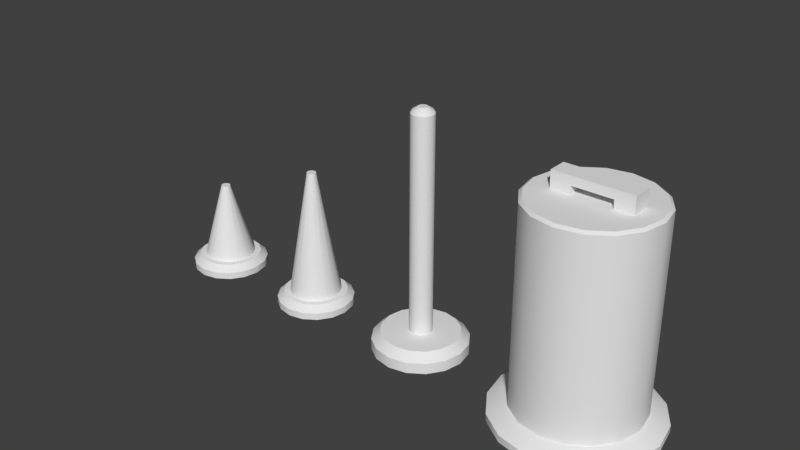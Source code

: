 # Source: Traffic_Cones.blend  (saved by Blender 2.79.0; exported with 4.5.12 LTS)
import bpy
from mathutils import Matrix  # noqa: F401  (used for matrix-valued properties, if any)

bpy.ops.wm.read_factory_settings(use_empty=True)
scene = bpy.context.scene
scene.name = 'Scene'

# ---- collections
col_collection_1 = bpy.data.collections.new('Collection 1'); scene.collection.children.link(col_collection_1)

# ---- node groups
ng_auto_smooth = bpy.data.node_groups.new('Auto Smooth', 'GeometryNodeTree')
_s = ng_auto_smooth.interface.new_socket(name='Geometry', in_out='OUTPUT', socket_type='NodeSocketGeometry')
_s = ng_auto_smooth.interface.new_socket(name='Geometry', in_out='INPUT', socket_type='NodeSocketGeometry')
_s = ng_auto_smooth.interface.new_socket(name='Angle', in_out='INPUT', socket_type='NodeSocketFloat')
_s.subtype = 'ANGLE'
_s.min_value = 0.0
_s.max_value = 3.142
ng_auto_smooth.is_modifier = True
_N = ng_auto_smooth.nodes; _L = ng_auto_smooth.links
n0 = _N.new('NodeGroupOutput'); n0.name = 'Group Output'; n0.location = (480, -100)
n1 = _N.new('NodeGroupInput'); n1.name = 'Group Input'; n1.location = (-420, -300)
n2 = _N.new('NodeGroupInput'); n2.name = 'Group Input.001'; n2.location = (-60, -100)
n3 = _N.new('GeometryNodeSetShadeSmooth'); n3.name = 'Set Shade Smooth'; n3.location = (120, -100)
n3.domain = 'EDGE'
n4 = _N.new('GeometryNodeSetShadeSmooth'); n4.name = 'Set Shade Smooth.001'; n4.location = (300, -100)
n5 = _N.new('GeometryNodeInputMeshEdgeAngle'); n5.name = 'Edge Angle'; n5.location = (-420, -220)
n6 = _N.new('GeometryNodeInputEdgeSmooth'); n6.name = 'Is Edge Smooth'; n6.location = (-60, -160)
n7 = _N.new('GeometryNodeInputShadeSmooth'); n7.name = 'Is Face Smooth'; n7.location = (-240, -340)
n8 = _N.new('FunctionNodeBooleanMath'); n8.name = 'Boolean Math'; n8.location = (-60, -220)
n9 = _N.new('FunctionNodeCompare'); n9.name = 'Compare'; n9.location = (-240, -180)
n9.operation = 'LESS_EQUAL'
_L.new(n5.outputs[0], n9.inputs[0])
_L.new(n4.outputs[0], n0.inputs[0])
_L.new(n1.outputs[1], n9.inputs[1])
_L.new(n9.outputs[0], n8.inputs[0])
_L.new(n7.outputs[0], n8.inputs[1])
_L.new(n2.outputs[0], n3.inputs[0])
_L.new(n6.outputs[0], n3.inputs[1])
_L.new(n3.outputs[0], n4.inputs[0])
_L.new(n8.outputs[0], n3.inputs[2])
n0.is_active_output = True

# ---- world
world_world = bpy.data.worlds.new('World'); scene.world = world_world
world_world.color = (0.05088, 0.05088, 0.05088)
world_world.use_sun_shadow = False
world_world.sun_shadow_jitter_overblur = 0.0
world_world.cycles.sampling_method = 'MANUAL'

# ---- meshes
me_cylinder_004 = bpy.data.meshes.new('Cylinder.004')
me_cylinder_004.from_pydata([(-0.00242, 1.22, -0.01548), (-0.00242, 1.22, 0.09061), (0.4645, 1.127, -0.01548), (0.4645, 1.127, 0.09061), (0.8603, 0.8627, -0.01548), (0.8603, 0.8627, 0.09061), (1.125, 0.4669, -0.01548), (1.125, 0.4669, 0.09061), (1.218, -5.643e-08, -0.01548), (1.218, -5.643e-08, 0.09061), (1.125, -0.4669, -0.01548), (1.125, -0.4669, 0.09061), (0.8603, -0.8627, -0.01548), (0.8603, -0.8627, 0.09061), (0.4645, -1.127, -0.01548), (0.4645, -1.127, 0.09061), (-0.00242, -1.22, -0.01548), (-0.00242, -1.22, 0.09061), (-0.4693, -1.127, -0.01548), (-0.4693, -1.127, 0.09061), (-0.8651, -0.8627, -0.01548), (-0.8651, -0.8627, 0.09061), (-1.13, -0.4669, -0.01548), (-1.13, -0.4669, 0.09061), (-1.223, 1.145e-08, -0.01548), (-1.223, 1.145e-08, 0.09061), (-1.13, 0.4669, -0.01548), (-1.13, 0.4669, 0.09061), (-0.8651, 0.8627, -0.01548), (-0.8651, 0.8627, 0.09061), (-0.4693, 1.127, -0.01548), (-0.4693, 1.127, 0.09061), (3.626e-05, 0.9401, 0.2027), (0.3598, 0.8686, 0.2027), (0.6648, 0.6648, 0.2027), (0.8686, 0.3598, 0.2027), (0.9373, -1.148e-07, 0.2027), (0.8686, -0.3598, 0.2027), (0.6648, -0.6648, 0.2027), (0.3598, -0.8686, 0.2027), (3.709e-05, -0.9401, 0.2027), (-0.3597, -0.8686, 0.2027), (-0.6647, -0.6648, 0.2027), (-0.8685, -0.3598, 0.2027), (-0.9401, -3.031e-07, 0.2027), (-0.8685, 0.3598, 0.2027), (-0.6647, 0.6648, 0.2027), (-0.3597, 0.8686, 0.2027), (0.3805, 0.9245, 0.2027), (-0.00242, 1.001, 0.2027), (0.7052, 0.7076, 0.2027), (0.9221, 0.383, 0.2027), (0.9983, -5.542e-08, 0.2027), (0.9221, -0.383, 0.2027), (0.7052, -0.7076, 0.2027), (0.3805, -0.9245, 0.2027), (-0.00242, -1.001, 0.2027), (-0.3854, -0.9245, 0.2027), (-0.71, -0.7076, 0.2027), (-0.927, -0.383, 0.2027), (-1.003, 2.589e-10, 0.2027), (-0.927, 0.383, 0.2027), (-0.71, 0.7076, 0.2027), (-0.3854, 0.9245, 0.2027), (3.626e-05, 0.9401, 3.166), (0.3598, 0.8686, 3.166), (0.6648, 0.6648, 3.166), (0.8686, 0.3598, 3.166), (0.9401, -1.458e-08, 3.166), (0.8686, -0.3598, 3.166), (0.6648, -0.6648, 3.166), (0.3598, -0.8686, 3.166), (3.709e-05, -0.9401, 3.166), (-0.3597, -0.8686, 3.166), (-0.6647, -0.6648, 3.166), (-0.8685, -0.3598, 3.166), (-0.9401, -3.031e-07, 3.166), (-0.8685, 0.3598, 3.166), (-0.6647, 0.6648, 3.166), (-0.3597, 0.8686, 3.166), (3.628e-05, 0.8957, 3.201), (0.3428, 0.8275, 3.201), (0.6334, 0.6334, 3.201), (0.8276, 0.3428, 3.201), (0.8957, -1.6e-08, 3.201), (0.8276, -0.3428, 3.201), (0.6334, -0.6334, 3.201), (0.3428, -0.8275, 3.201), (3.707e-05, -0.8957, 3.201), (-0.3427, -0.8275, 3.201), (-0.6333, -0.6334, 3.201), (-0.8275, -0.3428, 3.201), (-0.8957, -2.909e-07, 3.201), (-0.8275, 0.3428, 3.201), (-0.6333, 0.6334, 3.201), (-0.3427, 0.8275, 3.201), (-0.5647, -0.1435, 3.044), (-0.5647, -0.1435, 3.323), (-0.5647, 0.1435, 3.044), (-0.5647, 0.1435, 3.323), (-0.2776, -0.1435, 3.044), (-0.2776, -0.1435, 3.323), (-0.2776, 0.1435, 3.044), (-0.2776, 0.1435, 3.323), (-0.5647, -0.1435, 3.455), (-0.5647, 0.1435, 3.455), (-0.2776, -0.1435, 3.455), (-0.2776, 0.1435, 3.455), (0.322, -0.1435, 3.323), (0.322, 0.1435, 3.323), (0.322, -0.1435, 3.455), (0.322, 0.1435, 3.455), (0.6041, -0.1435, 3.323), (0.6041, 0.1435, 3.323), (0.6041, -0.1435, 3.455), (0.6041, 0.1435, 3.455), (0.322, -0.1435, 3.044), (0.322, 0.1435, 3.044), (0.6041, -0.1435, 3.044), (0.6041, 0.1435, 3.044)], [], [(0, 1, 3, 2), (2, 3, 5, 4), (4, 5, 7, 6), (6, 7, 9, 8), (8, 9, 11, 10), (10, 11, 13, 12), (12, 13, 15, 14), (14, 15, 17, 16), (16, 17, 19, 18), (18, 19, 21, 20), (20, 21, 23, 22), (22, 23, 25, 24), (24, 25, 27, 26), (26, 27, 29, 28), (5, 3, 48, 50), (28, 29, 31, 30), (30, 31, 1, 0), (0, 2, 4, 6, 8, 10, 12, 14, 16, 18, 20, 22, 24, 26, 28, 30), (43, 42, 74, 75), (15, 13, 54, 55), (25, 23, 59, 60), (11, 9, 52, 53), (21, 19, 57, 58), (31, 29, 62, 63), (7, 5, 50, 51), (17, 15, 55, 56), (27, 25, 60, 61), (3, 1, 49, 48), (13, 11, 53, 54), (23, 21, 58, 59), (1, 31, 63, 49), (9, 7, 51, 52), (19, 17, 56, 57), (29, 27, 61, 62), (32, 33, 48, 49), (33, 34, 50, 48), (34, 35, 51, 50), (35, 36, 52, 51), (36, 37, 53, 52), (37, 38, 54, 53), (38, 39, 55, 54), (39, 40, 56, 55), (40, 41, 57, 56), (41, 42, 58, 57), (42, 43, 59, 58), (43, 44, 60, 59), (44, 45, 61, 60), (45, 46, 62, 61), (46, 47, 63, 62), (47, 32, 49, 63), (36, 35, 67, 68), (44, 43, 75, 76), (37, 36, 68, 69), (45, 44, 76, 77), (38, 37, 69, 70), (46, 45, 77, 78), (39, 38, 70, 71), (47, 46, 78, 79), (40, 39, 71, 72), (33, 32, 64, 65), (32, 47, 79, 64), (41, 40, 72, 73), (34, 33, 65, 66), (42, 41, 73, 74), (35, 34, 66, 67), (64, 79, 95, 80), (81, 80, 95, 94, 93, 92, 91, 90, 89, 88, 87, 86, 85, 84, 83, 82), (73, 72, 88, 89), (66, 65, 81, 82), (74, 73, 89, 90), (67, 66, 82, 83), (75, 74, 90, 91), (68, 67, 83, 84), (76, 75, 91, 92), (69, 68, 84, 85), (77, 76, 92, 93), (70, 69, 85, 86), (78, 77, 93, 94), (71, 70, 86, 87), (79, 78, 94, 95), (72, 71, 87, 88), (65, 64, 80, 81), (96, 97, 99, 98), (98, 99, 103, 102), (102, 103, 101, 100), (100, 101, 97, 96), (101, 103, 109, 108), (107, 105, 104, 106), (99, 97, 104, 105), (97, 101, 106, 104), (103, 99, 105, 107), (109, 111, 115, 113), (106, 101, 108, 110), (103, 107, 111, 109), (107, 106, 110, 111), (112, 113, 115, 114), (113, 112, 118, 119), (110, 108, 112, 114), (111, 110, 114, 115), (109, 113, 119, 117), (108, 109, 117, 116), (112, 108, 116, 118)])
me_cylinder_004.polygons.foreach_set('use_smooth', [True] * 102)
_uv = me_cylinder_004.uv_layers.new(name='UVMap')
_uv.uv.foreach_set('vector', [0.1208, 0.7627, 0.1208, 0.7706, 0.1337, 0.7706, 0.1337, 0.7627, 0.1337, 0.7627, 0.1337, 0.7706, 0.1446, 0.7706, 0.1446, 0.7627, 0.1446, 0.7627, 0.1446, 0.7706, 0.1519, 0.7706, 0.1519, 0.7627, 0.1519, 0.7627, 0.1519, 0.7706, 0.1545, 0.7706, 0.1545, 0.7627, 0.1545, 0.7627, 0.1545, 0.7706, 0.1519, 0.7706, 0.1519, 0.7627, 0.1519, 0.7627, 0.1519, 0.7706, 0.1446, 0.7706, 0.1446, 0.7627, 0.1446, 0.7627, 0.1446, 0.7706, 0.1337, 0.7706, 0.1337, 0.7627, 0.1337, 0.7627, 0.1337, 0.7706, 0.1208, 0.7706, 0.1208, 0.7627, 0.1208, 0.7627, 0.1208, 0.7706, 0.1079, 0.7706, 0.1079, 0.7627, 0.1079, 0.7627, 0.1079, 0.7706, 0.09698, 0.7706, 0.09698, 0.7627, 0.09698, 0.7627, 0.09698, 0.7706, 0.08967, 0.7706, 0.08967, 0.7627, 0.08967, 0.7627, 0.08967, 0.7706, 0.08711, 0.7706, 0.08711, 0.7627, 0.08711, 0.7627, 0.08711, 0.7706, 0.08967, 0.7706, 0.08967, 0.7627, 0.08967, 0.7627, 0.08967, 0.7706, 0.09698, 0.7706, 0.09698, 0.7627, 0.1446, 0.7706, 0.1337, 0.7706, 0.1314, 0.7776, 0.1403, 0.7776, 0.09698, 0.7627, 0.09698, 0.7706, 0.1079, 0.7706, 0.1079, 0.7627, 0.1079, 0.7627, 0.1079, 0.7706, 0.1208, 0.7706, 0.1208, 0.7627, 0.1208, 0.7627, 0.1337, 0.7627, 0.1446, 0.7627, 0.1519, 0.7627, 0.1545, 0.7627, 0.1519, 0.7627, 0.1446, 0.7627, 0.1337, 0.7627, 0.1208, 0.7627, 0.1079, 0.7627, 0.09698, 0.7627, 0.08967, 0.7627, 0.08711, 0.7627, 0.08967, 0.7627, 0.09698, 0.7627, 0.1079, 0.7627, 0.1087, 0.7776, 0.1115, 0.7776, 0.1115, 0.9904, 0.1087, 0.9904, 0.1337, 0.7706, 0.1446, 0.7706, 0.1403, 0.7776, 0.1314, 0.7776, 0.08711, 0.7706, 0.08967, 0.7706, 0.09527, 0.7776, 0.09317, 0.7776, 0.1519, 0.7706, 0.1545, 0.7706, 0.1484, 0.7776, 0.1463, 0.7776, 0.09698, 0.7706, 0.1079, 0.7706, 0.1102, 0.7776, 0.1013, 0.7776, 0.1079, 0.7706, 0.09698, 0.7706, 0.1013, 0.7776, 0.1102, 0.7776, 0.1519, 0.7706, 0.1446, 0.7706, 0.1403, 0.7776, 0.1463, 0.7776, 0.1208, 0.7706, 0.1337, 0.7706, 0.1314, 0.7776, 0.1208, 0.7776, 0.08967, 0.7706, 0.08711, 0.7706, 0.09317, 0.7776, 0.09527, 0.7776, 0.1337, 0.7706, 0.1208, 0.7706, 0.1208, 0.7776, 0.1314, 0.7776, 0.1446, 0.7706, 0.1519, 0.7706, 0.1463, 0.7776, 0.1403, 0.7776, 0.08967, 0.7706, 0.09698, 0.7706, 0.1013, 0.7776, 0.09527, 0.7776, 0.1208, 0.7706, 0.1079, 0.7706, 0.1102, 0.7776, 0.1208, 0.7776, 0.1545, 0.7706, 0.1519, 0.7706, 0.1463, 0.7776, 0.1484, 0.7776, 0.1079, 0.7706, 0.1208, 0.7706, 0.1208, 0.7776, 0.1102, 0.7776, 0.09698, 0.7706, 0.08967, 0.7706, 0.09527, 0.7776, 0.1013, 0.7776, 0.1208, 0.7776, 0.1258, 0.7776, 0.1314, 0.7776, 0.1208, 0.7776, 0.1258, 0.7776, 0.1301, 0.7776, 0.1403, 0.7776, 0.1314, 0.7776, 0.1301, 0.7776, 0.1329, 0.7776, 0.1463, 0.7776, 0.1403, 0.7776, 0.1329, 0.7776, 0.1339, 0.7776, 0.1484, 0.7776, 0.1463, 0.7776, 0.1339, 0.7776, 0.1329, 0.7776, 0.1463, 0.7776, 0.1484, 0.7776, 0.1329, 0.7776, 0.1301, 0.7776, 0.1403, 0.7776, 0.1463, 0.7776, 0.1301, 0.7776, 0.1258, 0.7776, 0.1314, 0.7776, 0.1403, 0.7776, 0.1258, 0.7776, 0.1208, 0.7776, 0.1208, 0.7776, 0.1314, 0.7776, 0.1208, 0.7776, 0.1158, 0.7776, 0.1102, 0.7776, 0.1208, 0.7776, 0.1158, 0.7776, 0.1115, 0.7776, 0.1013, 0.7776, 0.1102, 0.7776, 0.1115, 0.7776, 0.1087, 0.7776, 0.09527, 0.7776, 0.1013, 0.7776, 0.1087, 0.7776, 0.1077, 0.7776, 0.09317, 0.7776, 0.09527, 0.7776, 0.1077, 0.7776, 0.1087, 0.7776, 0.09527, 0.7776, 0.09317, 0.7776, 0.1087, 0.7776, 0.1115, 0.7776, 0.1013, 0.7776, 0.09527, 0.7776, 0.1115, 0.7776, 0.1158, 0.7776, 0.1102, 0.7776, 0.1013, 0.7776, 0.1158, 0.7776, 0.1208, 0.7776, 0.1208, 0.7776, 0.1102, 0.7776, 0.1339, 0.7776, 0.1329, 0.7776, 0.1329, 0.9904, 0.1339, 0.9904, 0.1077, 0.7776, 0.1087, 0.7776, 0.1087, 0.9904, 0.1077, 0.9904, 0.1329, 0.7776, 0.1339, 0.7776, 0.1339, 0.9904, 0.1329, 0.9904, 0.1087, 0.7776, 0.1077, 0.7776, 0.1077, 0.9904, 0.1087, 0.9904, 0.1301, 0.7776, 0.1329, 0.7776, 0.1329, 0.9904, 0.1301, 0.9904, 0.1115, 0.7776, 0.1087, 0.7776, 0.1087, 0.9904, 0.1115, 0.9904, 0.1258, 0.7776, 0.1301, 0.7776, 0.1301, 0.9904, 0.1258, 0.9904, 0.1158, 0.7776, 0.1115, 0.7776, 0.1115, 0.9904, 0.1158, 0.9904, 0.1208, 0.7776, 0.1258, 0.7776, 0.1258, 0.9904, 0.1208, 0.9904, 0.1258, 0.7776, 0.1208, 0.7776, 0.1208, 0.9904, 0.1258, 0.9904, 0.1208, 0.7776, 0.1158, 0.7776, 0.1158, 0.9904, 0.1208, 0.9904, 0.1158, 0.7776, 0.1208, 0.7776, 0.1208, 0.9904, 0.1158, 0.9904, 0.1301, 0.7776, 0.1258, 0.7776, 0.1258, 0.9904, 0.1301, 0.9904, 0.1115, 0.7776, 0.1158, 0.7776, 0.1158, 0.9904, 0.1115, 0.9904, 0.1329, 0.7776, 0.1301, 0.7776, 0.1301, 0.9904, 0.1329, 0.9904, 0.1208, 0.9904, 0.1158, 0.9904, 0.1158, 0.9904, 0.1208, 0.9904, 0.1258, 0.9904, 0.1208, 0.9904, 0.1158, 0.9904, 0.1115, 0.9904, 0.1087, 0.9904, 0.1077, 0.9904, 0.1087, 0.9904, 0.1115, 0.9904, 0.1158, 0.9904, 0.1208, 0.9904, 0.1258, 0.9904, 0.1301, 0.9904, 0.1329, 0.9904, 0.1339, 0.9904, 0.1329, 0.9904, 0.1301, 0.9904, 0.1158, 0.9904, 0.1208, 0.9904, 0.1208, 0.9904, 0.1158, 0.9904, 0.1301, 0.9904, 0.1258, 0.9904, 0.1258, 0.9904, 0.1301, 0.9904, 0.1115, 0.9904, 0.1158, 0.9904, 0.1158, 0.9904, 0.1115, 0.9904, 0.1329, 0.9904, 0.1301, 0.9904, 0.1301, 0.9904, 0.1329, 0.9904, 0.1087, 0.9904, 0.1115, 0.9904, 0.1115, 0.9904, 0.1087, 0.9904, 0.1339, 0.9904, 0.1329, 0.9904, 0.1329, 0.9904, 0.1339, 0.9904, 0.1077, 0.9904, 0.1087, 0.9904, 0.1087, 0.9904, 0.1077, 0.9904, 0.1329, 0.9904, 0.1339, 0.9904, 0.1339, 0.9904, 0.1329, 0.9904, 0.1087, 0.9904, 0.1077, 0.9904, 0.1077, 0.9904, 0.1087, 0.9904, 0.1301, 0.9904, 0.1329, 0.9904, 0.1329, 0.9904, 0.1301, 0.9904, 0.1115, 0.9904, 0.1087, 0.9904, 0.1087, 0.9904, 0.1115, 0.9904, 0.1258, 0.9904, 0.1301, 0.9904, 0.1301, 0.9904, 0.1258, 0.9904, 0.1158, 0.9904, 0.1115, 0.9904, 0.1115, 0.9904, 0.1158, 0.9904, 0.1208, 0.9904, 0.1258, 0.9904, 0.1258, 0.9904, 0.1208, 0.9904, 0.1258, 0.9904, 0.1208, 0.9904, 0.1208, 0.9904, 0.1258, 0.9904, 0.01252, 0.9866, 0.01252, 0.994, 0.01252, 0.994, 0.01252, 0.9866, 0.01252, 0.9866, 0.01252, 0.994, 0.02016, 0.994, 0.02016, 0.9866, 0.02016, 0.9866, 0.02016, 0.994, 0.02016, 0.994, 0.02016, 0.9866, 0.02016, 0.9866, 0.02016, 0.994, 0.01252, 0.994, 0.01252, 0.9866, 0.02016, 0.994, 0.02016, 0.994, 0.0361, 0.994, 0.0361, 0.994, 0.02016, 0.9975, 0.01252, 0.9975, 0.01252, 0.9975, 0.02016, 0.9975, 0.01252, 0.994, 0.01252, 0.994, 0.01252, 0.9975, 0.01252, 0.9975, 0.01252, 0.994, 0.02016, 0.994, 0.02016, 0.9975, 0.01252, 0.9975, 0.02016, 0.994, 0.01252, 0.994, 0.01252, 0.9975, 0.02016, 0.9975, 0.0361, 0.994, 0.0361, 0.9975, 0.04361, 0.9975, 0.04361, 0.994, 0.02016, 0.9975, 0.02016, 0.994, 0.0361, 0.994, 0.0361, 0.9975, 0.02016, 0.994, 0.02016, 0.9975, 0.0361, 0.9975, 0.0361, 0.994, 0.02016, 0.9975, 0.02016, 0.9975, 0.0361, 0.9975, 0.0361, 0.9975, 0.04361, 0.994, 0.04361, 0.994, 0.04361, 0.9975, 0.04361, 0.9975, 0.04361, 0.994, 0.04361, 0.994, 0.04361, 0.9866, 0.04361, 0.9866, 0.0361, 0.9975, 0.0361, 0.994, 0.04361, 0.994, 0.04361, 0.9975, 0.0361, 0.9975, 0.0361, 0.9975, 0.04361, 0.9975, 0.04361, 0.9975, 0.0361, 0.994, 0.04361, 0.994, 0.04361, 0.9866, 0.0361, 0.9866, 0.0361, 0.994, 0.0361, 0.994, 0.0361, 0.9866, 0.0361, 0.9866, 0.04361, 0.994, 0.0361, 0.994, 0.0361, 0.9866, 0.04361, 0.9866])
me_cylinder_004.use_remesh_preserve_volume = False
me_cylinder_004.use_remesh_preserve_attributes = False
me_cylinder_004.use_mirror_vertex_groups = False
me_cylinder_004.update()
me_cylinder_003 = bpy.data.meshes.new('Cylinder.003')
me_cylinder_003.from_pydata([(5.188e-08, 0.7247, -0.06277), (5.188e-08, 0.7247, 0.1057), (0.2773, 0.6695, -0.06277), (0.2773, 0.6695, 0.1057), (0.5124, 0.5124, -0.06277), (0.5124, 0.5124, 0.1057), (0.6695, 0.2773, -0.06277), (0.6695, 0.2773, 0.1057), (0.7247, -3.549e-08, -0.06277), (0.7247, -3.549e-08, 0.1057), (0.6695, -0.2773, -0.06277), (0.6695, -0.2773, 0.1057), (0.5124, -0.5124, -0.06277), (0.5124, -0.5124, 0.1057), (0.2773, -0.6695, -0.06277), (0.2773, -0.6695, 0.1057), (1.613e-07, -0.7247, -0.06277), (1.613e-07, -0.7247, 0.1057), (-0.2773, -0.6695, -0.06277), (-0.2773, -0.6695, 0.1057), (-0.5124, -0.5124, -0.06277), (-0.5124, -0.5124, 0.1057), (-0.6695, -0.2773, -0.06277), (-0.6695, -0.2773, 0.1057), (-0.7247, 4.823e-09, -0.06277), (-0.7247, 4.823e-09, 0.1057), (-0.6695, 0.2773, -0.06277), (-0.6695, 0.2773, 0.1057), (-0.5124, 0.5124, -0.06277), (-0.5124, 0.5124, 0.1057), (-0.2773, 0.6695, -0.06277), (-0.2773, 0.6695, 0.1057), (-5.166e-09, 0.1735, 0.2269), (0.06639, 0.1603, 0.2269), (0.1227, 0.1227, 0.2269), (0.1603, 0.06639, 0.2269), (0.1735, -3.193e-08, 0.2269), (0.1603, -0.06639, 0.2269), (0.1227, -0.1227, 0.2269), (0.06639, -0.1603, 0.2269), (1.484e-07, -0.1735, 0.2269), (-0.06639, -0.1603, 0.2269), (-0.1227, -0.1227, 0.2269), (-0.1603, -0.06639, 0.2269), (-0.1735, -8.518e-08, 0.2269), (-0.1603, 0.06639, 0.2269), (-0.1227, 0.1227, 0.2269), (-0.06639, 0.1603, 0.2269), (0.2275, 0.5491, 0.2269), (6.269e-08, 0.5944, 0.2269), (0.4203, 0.4203, 0.2269), (0.5491, 0.2275, 0.2269), (0.5944, -3.489e-08, 0.2269), (0.5491, -0.2275, 0.2269), (0.4203, -0.4203, 0.2269), (0.2275, -0.5491, 0.2269), (1.524e-07, -0.5944, 0.2269), (-0.2275, -0.5491, 0.2269), (-0.4203, -0.4203, 0.2269), (-0.5491, -0.2275, 0.2269), (-0.5944, -1.822e-09, 0.2269), (-0.5491, 0.2275, 0.2269), (-0.4203, 0.4203, 0.2269), (-0.2275, 0.5491, 0.2269), (-5.166e-09, 0.1735, 3.59), (0.06639, 0.1603, 3.59), (0.1227, 0.1227, 3.59), (0.1603, 0.06639, 3.59), (0.1735, -3.193e-08, 3.59), (0.1603, -0.06639, 3.59), (0.1227, -0.1227, 3.59), (0.06639, -0.1603, 3.59), (1.484e-07, -0.1735, 3.59), (-0.06639, -0.1603, 3.59), (-0.1227, -0.1227, 3.59), (-0.1603, -0.06639, 3.59), (-0.1735, -8.518e-08, 3.59), (-0.1603, 0.06639, 3.59), (-0.1227, 0.1227, 3.59), (-0.06639, 0.1603, 3.59), (1.062e-08, 0.146, 3.634), (0.05588, 0.1349, 3.634), (0.1033, 0.1033, 3.634), (0.1349, 0.05588, 3.634), (0.146, -3.277e-08, 3.634), (0.1349, -0.05588, 3.634), (0.1033, -0.1033, 3.634), (0.05588, -0.1349, 3.634), (1.399e-07, -0.146, 3.634), (-0.05588, -0.1349, 3.634), (-0.1033, -0.1033, 3.634), (-0.1349, -0.05588, 3.634), (-0.146, -7.759e-08, 3.634), (-0.1349, 0.05588, 3.634), (-0.1033, 0.1033, 3.634), (-0.05588, 0.1349, 3.634), (5.39e-08, 0.07154, 3.678), (0.02738, 0.06609, 3.678), (0.05059, 0.05059, 3.678), (0.06609, 0.02738, 3.678), (0.07154, -3.316e-08, 3.678), (0.06609, -0.02738, 3.678), (0.05059, -0.05059, 3.678), (0.02738, -0.06609, 3.678), (1.172e-07, -0.07154, 3.678), (-0.02738, -0.06609, 3.678), (-0.05059, -0.05059, 3.678), (-0.06609, -0.02738, 3.678), (-0.07154, -5.512e-08, 3.678), (-0.06609, 0.02738, 3.678), (-0.05059, 0.05059, 3.678), (-0.02738, 0.06609, 3.678)], [], [(0, 1, 3, 2), (2, 3, 5, 4), (4, 5, 7, 6), (6, 7, 9, 8), (8, 9, 11, 10), (10, 11, 13, 12), (12, 13, 15, 14), (14, 15, 17, 16), (16, 17, 19, 18), (18, 19, 21, 20), (20, 21, 23, 22), (22, 23, 25, 24), (24, 25, 27, 26), (26, 27, 29, 28), (5, 3, 48, 50), (28, 29, 31, 30), (30, 31, 1, 0), (0, 2, 4, 6, 8, 10, 12, 14, 16, 18, 20, 22, 24, 26, 28, 30), (43, 42, 74, 75), (15, 13, 54, 55), (25, 23, 59, 60), (11, 9, 52, 53), (21, 19, 57, 58), (31, 29, 62, 63), (7, 5, 50, 51), (17, 15, 55, 56), (27, 25, 60, 61), (3, 1, 49, 48), (13, 11, 53, 54), (23, 21, 58, 59), (1, 31, 63, 49), (9, 7, 51, 52), (19, 17, 56, 57), (29, 27, 61, 62), (32, 33, 48, 49), (33, 34, 50, 48), (34, 35, 51, 50), (35, 36, 52, 51), (36, 37, 53, 52), (37, 38, 54, 53), (38, 39, 55, 54), (39, 40, 56, 55), (40, 41, 57, 56), (41, 42, 58, 57), (42, 43, 59, 58), (43, 44, 60, 59), (44, 45, 61, 60), (45, 46, 62, 61), (46, 47, 63, 62), (47, 32, 49, 63), (64, 79, 95, 80), (36, 35, 67, 68), (44, 43, 75, 76), (37, 36, 68, 69), (45, 44, 76, 77), (38, 37, 69, 70), (46, 45, 77, 78), (39, 38, 70, 71), (47, 46, 78, 79), (40, 39, 71, 72), (33, 32, 64, 65), (32, 47, 79, 64), (41, 40, 72, 73), (34, 33, 65, 66), (42, 41, 73, 74), (35, 34, 66, 67), (94, 93, 109, 110), (73, 72, 88, 89), (66, 65, 81, 82), (74, 73, 89, 90), (67, 66, 82, 83), (75, 74, 90, 91), (68, 67, 83, 84), (76, 75, 91, 92), (69, 68, 84, 85), (77, 76, 92, 93), (70, 69, 85, 86), (78, 77, 93, 94), (71, 70, 86, 87), (79, 78, 94, 95), (72, 71, 87, 88), (65, 64, 80, 81), (97, 96, 111, 110, 109, 108, 107, 106, 105, 104, 103, 102, 101, 100, 99, 98), (87, 86, 102, 103), (95, 94, 110, 111), (88, 87, 103, 104), (81, 80, 96, 97), (80, 95, 111, 96), (89, 88, 104, 105), (82, 81, 97, 98), (90, 89, 105, 106), (83, 82, 98, 99), (91, 90, 106, 107), (84, 83, 99, 100), (92, 91, 107, 108), (85, 84, 100, 101), (93, 92, 108, 109), (86, 85, 101, 102)])
me_cylinder_003.polygons.foreach_set('use_smooth', [True] * 98)
_uv = me_cylinder_003.uv_layers.new(name='UVMap')
_uv.uv.foreach_set('vector', [0.1208, 0.7627, 0.1208, 0.7706, 0.1337, 0.7706, 0.1337, 0.7627, 0.1337, 0.7627, 0.1337, 0.7706, 0.1446, 0.7706, 0.1446, 0.7627, 0.1446, 0.7627, 0.1446, 0.7706, 0.1519, 0.7706, 0.1519, 0.7627, 0.1519, 0.7627, 0.1519, 0.7706, 0.1545, 0.7706, 0.1545, 0.7627, 0.1545, 0.7627, 0.1545, 0.7706, 0.1519, 0.7706, 0.1519, 0.7627, 0.1519, 0.7627, 0.1519, 0.7706, 0.1446, 0.7706, 0.1446, 0.7627, 0.1446, 0.7627, 0.1446, 0.7706, 0.1337, 0.7706, 0.1337, 0.7627, 0.1337, 0.7627, 0.1337, 0.7706, 0.1208, 0.7706, 0.1208, 0.7627, 0.1208, 0.7627, 0.1208, 0.7706, 0.1079, 0.7706, 0.1079, 0.7627, 0.1079, 0.7627, 0.1079, 0.7706, 0.09698, 0.7706, 0.09698, 0.7627, 0.09698, 0.7627, 0.09698, 0.7706, 0.08967, 0.7706, 0.08967, 0.7627, 0.08967, 0.7627, 0.08967, 0.7706, 0.08711, 0.7706, 0.08711, 0.7627, 0.08711, 0.7627, 0.08711, 0.7706, 0.08967, 0.7706, 0.08967, 0.7627, 0.08967, 0.7627, 0.08967, 0.7706, 0.09698, 0.7706, 0.09698, 0.7627, 0.1446, 0.7706, 0.1337, 0.7706, 0.1314, 0.7776, 0.1403, 0.7776, 0.09698, 0.7627, 0.09698, 0.7706, 0.1079, 0.7706, 0.1079, 0.7627, 0.1079, 0.7627, 0.1079, 0.7706, 0.1208, 0.7706, 0.1208, 0.7627, 0.1208, 0.7627, 0.1337, 0.7627, 0.1446, 0.7627, 0.1519, 0.7627, 0.1545, 0.7627, 0.1519, 0.7627, 0.1446, 0.7627, 0.1337, 0.7627, 0.1208, 0.7627, 0.1079, 0.7627, 0.09698, 0.7627, 0.08967, 0.7627, 0.08711, 0.7627, 0.08967, 0.7627, 0.09698, 0.7627, 0.1079, 0.7627, 0.1087, 0.7776, 0.1115, 0.7776, 0.1115, 0.9544, 0.1087, 0.9544, 0.1337, 0.7706, 0.1446, 0.7706, 0.1403, 0.7776, 0.1314, 0.7776, 0.08711, 0.7706, 0.08967, 0.7706, 0.09527, 0.7776, 0.09317, 0.7776, 0.1519, 0.7706, 0.1545, 0.7706, 0.1484, 0.7776, 0.1463, 0.7776, 0.09698, 0.7706, 0.1079, 0.7706, 0.1102, 0.7776, 0.1013, 0.7776, 0.1079, 0.7706, 0.09698, 0.7706, 0.1013, 0.7776, 0.1102, 0.7776, 0.1519, 0.7706, 0.1446, 0.7706, 0.1403, 0.7776, 0.1463, 0.7776, 0.1208, 0.7706, 0.1337, 0.7706, 0.1314, 0.7776, 0.1208, 0.7776, 0.08967, 0.7706, 0.08711, 0.7706, 0.09317, 0.7776, 0.09527, 0.7776, 0.1337, 0.7706, 0.1208, 0.7706, 0.1208, 0.7776, 0.1314, 0.7776, 0.1446, 0.7706, 0.1519, 0.7706, 0.1463, 0.7776, 0.1403, 0.7776, 0.08967, 0.7706, 0.09698, 0.7706, 0.1013, 0.7776, 0.09527, 0.7776, 0.1208, 0.7706, 0.1079, 0.7706, 0.1102, 0.7776, 0.1208, 0.7776, 0.1545, 0.7706, 0.1519, 0.7706, 0.1463, 0.7776, 0.1484, 0.7776, 0.1079, 0.7706, 0.1208, 0.7706, 0.1208, 0.7776, 0.1102, 0.7776, 0.09698, 0.7706, 0.08967, 0.7706, 0.09527, 0.7776, 0.1013, 0.7776, 0.1208, 0.7776, 0.1258, 0.7776, 0.1314, 0.7776, 0.1208, 0.7776, 0.1258, 0.7776, 0.1301, 0.7776, 0.1403, 0.7776, 0.1314, 0.7776, 0.1301, 0.7776, 0.1329, 0.7776, 0.1463, 0.7776, 0.1403, 0.7776, 0.1329, 0.7776, 0.1339, 0.7776, 0.1484, 0.7776, 0.1463, 0.7776, 0.1339, 0.7776, 0.1329, 0.7776, 0.1463, 0.7776, 0.1484, 0.7776, 0.1329, 0.7776, 0.1301, 0.7776, 0.1403, 0.7776, 0.1463, 0.7776, 0.1301, 0.7776, 0.1258, 0.7776, 0.1314, 0.7776, 0.1403, 0.7776, 0.1258, 0.7776, 0.1208, 0.7776, 0.1208, 0.7776, 0.1314, 0.7776, 0.1208, 0.7776, 0.1158, 0.7776, 0.1102, 0.7776, 0.1208, 0.7776, 0.1158, 0.7776, 0.1115, 0.7776, 0.1013, 0.7776, 0.1102, 0.7776, 0.1115, 0.7776, 0.1087, 0.7776, 0.09527, 0.7776, 0.1013, 0.7776, 0.1087, 0.7776, 0.1077, 0.7776, 0.09317, 0.7776, 0.09527, 0.7776, 0.1077, 0.7776, 0.1087, 0.7776, 0.09527, 0.7776, 0.09317, 0.7776, 0.1087, 0.7776, 0.1115, 0.7776, 0.1013, 0.7776, 0.09527, 0.7776, 0.1115, 0.7776, 0.1158, 0.7776, 0.1102, 0.7776, 0.1013, 0.7776, 0.1158, 0.7776, 0.1208, 0.7776, 0.1208, 0.7776, 0.1102, 0.7776, 0.1208, 0.9544, 0.1158, 0.9544, 0.1166, 0.9577, 0.1208, 0.9577, 0.1339, 0.7776, 0.1329, 0.7776, 0.1329, 0.9544, 0.1339, 0.9544, 0.1077, 0.7776, 0.1087, 0.7776, 0.1087, 0.9544, 0.1077, 0.9544, 0.1329, 0.7776, 0.1339, 0.7776, 0.1339, 0.9544, 0.1329, 0.9544, 0.1087, 0.7776, 0.1077, 0.7776, 0.1077, 0.9544, 0.1087, 0.9544, 0.1301, 0.7776, 0.1329, 0.7776, 0.1329, 0.9544, 0.1301, 0.9544, 0.1115, 0.7776, 0.1087, 0.7776, 0.1087, 0.9544, 0.1115, 0.9544, 0.1258, 0.7776, 0.1301, 0.7776, 0.1301, 0.9544, 0.1258, 0.9544, 0.1158, 0.7776, 0.1115, 0.7776, 0.1115, 0.9544, 0.1158, 0.9544, 0.1208, 0.7776, 0.1258, 0.7776, 0.1258, 0.9544, 0.1208, 0.9544, 0.1258, 0.7776, 0.1208, 0.7776, 0.1208, 0.9544, 0.1258, 0.9544, 0.1208, 0.7776, 0.1158, 0.7776, 0.1158, 0.9544, 0.1208, 0.9544, 0.1158, 0.7776, 0.1208, 0.7776, 0.1208, 0.9544, 0.1158, 0.9544, 0.1301, 0.7776, 0.1258, 0.7776, 0.1258, 0.9544, 0.1301, 0.9544, 0.1115, 0.7776, 0.1158, 0.7776, 0.1158, 0.9544, 0.1115, 0.9544, 0.1329, 0.7776, 0.1301, 0.7776, 0.1301, 0.9544, 0.1329, 0.9544, 0.113, 0.9577, 0.1106, 0.9577, 0.1158, 0.961, 0.117, 0.961, 0.1158, 0.9544, 0.1208, 0.9544, 0.1208, 0.9577, 0.1166, 0.9577, 0.1301, 0.9544, 0.1258, 0.9544, 0.125, 0.9577, 0.1286, 0.9577, 0.1115, 0.9544, 0.1158, 0.9544, 0.1166, 0.9577, 0.113, 0.9577, 0.1329, 0.9544, 0.1301, 0.9544, 0.1286, 0.9577, 0.131, 0.9577, 0.1087, 0.9544, 0.1115, 0.9544, 0.113, 0.9577, 0.1106, 0.9577, 0.1339, 0.9544, 0.1329, 0.9544, 0.131, 0.9577, 0.1319, 0.9577, 0.1077, 0.9544, 0.1087, 0.9544, 0.1106, 0.9577, 0.1098, 0.9577, 0.1329, 0.9544, 0.1339, 0.9544, 0.1319, 0.9577, 0.131, 0.9577, 0.1087, 0.9544, 0.1077, 0.9544, 0.1098, 0.9577, 0.1106, 0.9577, 0.1301, 0.9544, 0.1329, 0.9544, 0.131, 0.9577, 0.1286, 0.9577, 0.1115, 0.9544, 0.1087, 0.9544, 0.1106, 0.9577, 0.113, 0.9577, 0.1258, 0.9544, 0.1301, 0.9544, 0.1286, 0.9577, 0.125, 0.9577, 0.1158, 0.9544, 0.1115, 0.9544, 0.113, 0.9577, 0.1166, 0.9577, 0.1208, 0.9544, 0.1258, 0.9544, 0.125, 0.9577, 0.1208, 0.9577, 0.1258, 0.9544, 0.1208, 0.9544, 0.1208, 0.9577, 0.125, 0.9577, 0.1229, 0.961, 0.1208, 0.961, 0.1187, 0.961, 0.117, 0.961, 0.1158, 0.961, 0.1154, 0.961, 0.1158, 0.961, 0.117, 0.961, 0.1187, 0.961, 0.1208, 0.961, 0.1229, 0.961, 0.1246, 0.961, 0.1258, 0.961, 0.1262, 0.961, 0.1258, 0.961, 0.1246, 0.961, 0.125, 0.9577, 0.1286, 0.9577, 0.1246, 0.961, 0.1229, 0.961, 0.1166, 0.9577, 0.113, 0.9577, 0.117, 0.961, 0.1187, 0.961, 0.1208, 0.9577, 0.125, 0.9577, 0.1229, 0.961, 0.1208, 0.961, 0.125, 0.9577, 0.1208, 0.9577, 0.1208, 0.961, 0.1229, 0.961, 0.1208, 0.9577, 0.1166, 0.9577, 0.1187, 0.961, 0.1208, 0.961, 0.1166, 0.9577, 0.1208, 0.9577, 0.1208, 0.961, 0.1187, 0.961, 0.1286, 0.9577, 0.125, 0.9577, 0.1229, 0.961, 0.1246, 0.961, 0.113, 0.9577, 0.1166, 0.9577, 0.1187, 0.961, 0.117, 0.961, 0.131, 0.9577, 0.1286, 0.9577, 0.1246, 0.961, 0.1258, 0.961, 0.1106, 0.9577, 0.113, 0.9577, 0.117, 0.961, 0.1158, 0.961, 0.1319, 0.9577, 0.131, 0.9577, 0.1258, 0.961, 0.1262, 0.961, 0.1098, 0.9577, 0.1106, 0.9577, 0.1158, 0.961, 0.1154, 0.961, 0.131, 0.9577, 0.1319, 0.9577, 0.1262, 0.961, 0.1258, 0.961, 0.1106, 0.9577, 0.1098, 0.9577, 0.1154, 0.961, 0.1158, 0.961, 0.1286, 0.9577, 0.131, 0.9577, 0.1258, 0.961, 0.1246, 0.961])
me_cylinder_003.use_remesh_preserve_volume = False
me_cylinder_003.use_remesh_preserve_attributes = False
me_cylinder_003.use_mirror_vertex_groups = False
me_cylinder_003.update()
me_cylinder_001 = bpy.data.meshes.new('Cylinder.001')
me_cylinder_001.from_pydata([(-0.001435, 0.6034, -0.002917), (-0.001435, 0.6034, 0.1055), (0.2295, 0.5575, -0.002917), (0.2295, 0.5575, 0.1055), (0.4252, 0.4267, -0.002917), (0.4252, 0.4267, 0.1055), (0.5561, 0.2309, -0.002917), (0.5561, 0.2309, 0.1055), (0.602, -3.57e-08, -0.002917), (0.602, -3.57e-08, 0.1055), (0.5561, -0.2309, -0.002917), (0.5561, -0.2309, 0.1055), (0.4252, -0.4267, -0.002917), (0.4252, -0.4267, 0.1055), (0.2295, -0.5575, -0.002917), (0.2295, -0.5575, 0.1055), (-0.001435, -0.6034, -0.002917), (-0.001435, -0.6034, 0.1055), (-0.2324, -0.5575, -0.002917), (-0.2324, -0.5575, 0.1055), (-0.4281, -0.4267, -0.002917), (-0.4281, -0.4267, 0.1055), (-0.5589, -0.2309, -0.002917), (-0.5589, -0.2309, 0.1055), (-0.6049, -2.13e-09, -0.002917), (-0.6049, -2.13e-09, 0.1055), (-0.5589, 0.2309, -0.002917), (-0.5589, 0.2309, 0.1055), (-0.4281, 0.4267, -0.002917), (-0.4281, 0.4267, 0.1055), (-0.2324, 0.5575, -0.002917), (-0.2324, 0.5575, 0.1055), (-0.001435, 0.4015, 0.2054), (0.1522, 0.371, 0.2054), (0.2825, 0.2839, 0.2054), (0.3695, 0.1537, 0.2054), (0.4001, -3.078e-08, 0.2054), (0.3695, -0.1537, 0.2054), (0.2825, -0.2839, 0.2054), (0.1522, -0.371, 0.2054), (-0.001435, -0.4015, 0.2054), (-0.1551, -0.371, 0.2054), (-0.2854, -0.2839, 0.2054), (-0.3724, -0.1537, 0.2054), (-0.403, -3.057e-09, 0.2054), (-0.3724, 0.1537, 0.2054), (-0.2854, 0.2839, 0.2054), (-0.1551, 0.371, 0.2054), (0.1893, 0.4604, 0.2054), (-0.001435, 0.4983, 0.2054), (0.3509, 0.3524, 0.2054), (0.4589, 0.1907, 0.2054), (0.4969, -3.078e-08, 0.2054), (0.4589, -0.1907, 0.2054), (0.3509, -0.3524, 0.2054), (0.1893, -0.4604, 0.2054), (-0.001435, -0.4983, 0.2054), (-0.1921, -0.4604, 0.2054), (-0.3538, -0.3524, 0.2054), (-0.4618, -0.1907, 0.2054), (-0.4997, -3.057e-09, 0.2054), (-0.4618, 0.1907, 0.2054), (-0.3538, 0.3524, 0.2054), (-0.1921, 0.4604, 0.2054), (-0.001435, 0.07111, 2.195), (0.02578, 0.0657, 2.195), (0.04885, 0.05029, 2.195), (0.06427, 0.02721, 2.195), (0.06968, -2.386e-09, 2.195), (0.06427, -0.02721, 2.195), (0.04885, -0.05029, 2.195), (0.02578, -0.0657, 2.195), (-0.001435, -0.07111, 2.195), (-0.02865, -0.0657, 2.195), (-0.05172, -0.05029, 2.195), (-0.06714, -0.02721, 2.195), (-0.07255, 2.524e-09, 2.195), (-0.06714, 0.02721, 2.195), (-0.05172, 0.05029, 2.195), (-0.02865, 0.0657, 2.195)], [], [(0, 1, 3, 2), (2, 3, 5, 4), (4, 5, 7, 6), (6, 7, 9, 8), (8, 9, 11, 10), (10, 11, 13, 12), (12, 13, 15, 14), (14, 15, 17, 16), (16, 17, 19, 18), (18, 19, 21, 20), (20, 21, 23, 22), (22, 23, 25, 24), (24, 25, 27, 26), (26, 27, 29, 28), (9, 7, 51, 52), (28, 29, 31, 30), (30, 31, 1, 0), (0, 2, 4, 6, 8, 10, 12, 14, 16, 18, 20, 22, 24, 26, 28, 30), (45, 44, 76, 77), (19, 17, 56, 57), (29, 27, 61, 62), (5, 3, 48, 50), (15, 13, 54, 55), (25, 23, 59, 60), (11, 9, 52, 53), (21, 19, 57, 58), (31, 29, 62, 63), (7, 5, 50, 51), (17, 15, 55, 56), (3, 1, 49, 48), (27, 25, 60, 61), (13, 11, 53, 54), (23, 21, 58, 59), (1, 31, 63, 49), (32, 33, 48, 49), (33, 34, 50, 48), (34, 35, 51, 50), (35, 36, 52, 51), (36, 37, 53, 52), (37, 38, 54, 53), (38, 39, 55, 54), (39, 40, 56, 55), (40, 41, 57, 56), (41, 42, 58, 57), (42, 43, 59, 58), (43, 44, 60, 59), (44, 45, 61, 60), (45, 46, 62, 61), (46, 47, 63, 62), (47, 32, 49, 63), (65, 64, 79, 78, 77, 76, 75, 74, 73, 72, 71, 70, 69, 68, 67, 66), (38, 37, 69, 70), (46, 45, 77, 78), (39, 38, 70, 71), (47, 46, 78, 79), (40, 39, 71, 72), (33, 32, 64, 65), (32, 47, 79, 64), (41, 40, 72, 73), (34, 33, 65, 66), (42, 41, 73, 74), (35, 34, 66, 67), (43, 42, 74, 75), (36, 35, 67, 68), (44, 43, 75, 76), (37, 36, 68, 69)])
me_cylinder_001.polygons.foreach_set('use_smooth', [True] * 66)
_uv = me_cylinder_001.uv_layers.new(name='UVMap')
_uv.uv.foreach_set('vector', [0.1284, 0.7863, 0.1284, 0.7962, 0.1493, 0.7962, 0.1493, 0.7863, 0.1493, 0.7863, 0.1493, 0.7962, 0.1671, 0.7962, 0.1671, 0.7863, 0.1671, 0.7863, 0.1671, 0.7962, 0.179, 0.7962, 0.179, 0.7863, 0.179, 0.7863, 0.179, 0.7962, 0.1832, 0.7962, 0.1832, 0.7863, 0.1832, 0.7863, 0.1832, 0.7962, 0.179, 0.7962, 0.179, 0.7863, 0.179, 0.7863, 0.179, 0.7962, 0.1671, 0.7962, 0.1671, 0.7863, 0.1671, 0.7863, 0.1671, 0.7962, 0.1493, 0.7962, 0.1493, 0.7863, 0.1493, 0.7863, 0.1493, 0.7962, 0.1284, 0.7962, 0.1284, 0.7863, 0.1284, 0.7863, 0.1284, 0.7962, 0.1074, 0.7962, 0.1074, 0.7863, 0.1074, 0.7863, 0.1074, 0.7962, 0.08964, 0.7962, 0.08964, 0.7863, 0.08964, 0.7863, 0.08964, 0.7962, 0.07776, 0.7962, 0.07776, 0.7863, 0.07776, 0.7863, 0.07776, 0.7962, 0.07359, 0.7962, 0.07359, 0.7863, 0.07359, 0.7863, 0.07359, 0.7962, 0.07776, 0.7962, 0.07776, 0.7863, 0.07776, 0.7863, 0.07776, 0.7962, 0.08964, 0.7962, 0.08964, 0.7863, 0.1832, 0.7962, 0.179, 0.7962, 0.1702, 0.8053, 0.1736, 0.8053, 0.08964, 0.7863, 0.08964, 0.7962, 0.1074, 0.7962, 0.1074, 0.7863, 0.1074, 0.7863, 0.1074, 0.7962, 0.1284, 0.7962, 0.1284, 0.7863, 0.1284, 0.7863, 0.1493, 0.7863, 0.1671, 0.7863, 0.179, 0.7863, 0.1832, 0.7863, 0.179, 0.7863, 0.1671, 0.7863, 0.1493, 0.7863, 0.1284, 0.7863, 0.1074, 0.7863, 0.08964, 0.7863, 0.07776, 0.7863, 0.07359, 0.7863, 0.07776, 0.7863, 0.08964, 0.7863, 0.1074, 0.7863, 0.0947, 0.8053, 0.09192, 0.8053, 0.1219, 0.9941, 0.1224, 0.9941, 0.1074, 0.7962, 0.1284, 0.7962, 0.1284, 0.8053, 0.1111, 0.8053, 0.08964, 0.7962, 0.07776, 0.7962, 0.08658, 0.8053, 0.09639, 0.8053, 0.1671, 0.7962, 0.1493, 0.7962, 0.1457, 0.8053, 0.1604, 0.8053, 0.1493, 0.7962, 0.1671, 0.7962, 0.1604, 0.8053, 0.1457, 0.8053, 0.07359, 0.7962, 0.07776, 0.7962, 0.08658, 0.8053, 0.08314, 0.8053, 0.179, 0.7962, 0.1832, 0.7962, 0.1736, 0.8053, 0.1702, 0.8053, 0.08964, 0.7962, 0.1074, 0.7962, 0.1111, 0.8053, 0.09639, 0.8053, 0.1074, 0.7962, 0.08964, 0.7962, 0.09639, 0.8053, 0.1111, 0.8053, 0.179, 0.7962, 0.1671, 0.7962, 0.1604, 0.8053, 0.1702, 0.8053, 0.1284, 0.7962, 0.1493, 0.7962, 0.1457, 0.8053, 0.1284, 0.8053, 0.1493, 0.7962, 0.1284, 0.7962, 0.1284, 0.8053, 0.1457, 0.8053, 0.07776, 0.7962, 0.07359, 0.7962, 0.08314, 0.8053, 0.08658, 0.8053, 0.1671, 0.7962, 0.179, 0.7962, 0.1702, 0.8053, 0.1604, 0.8053, 0.07776, 0.7962, 0.08964, 0.7962, 0.09639, 0.8053, 0.08658, 0.8053, 0.1284, 0.7962, 0.1074, 0.7962, 0.1111, 0.8053, 0.1284, 0.8053, 0.1284, 0.8053, 0.1423, 0.8053, 0.1457, 0.8053, 0.1284, 0.8053, 0.1423, 0.8053, 0.1542, 0.8053, 0.1604, 0.8053, 0.1457, 0.8053, 0.1542, 0.8053, 0.1621, 0.8053, 0.1702, 0.8053, 0.1604, 0.8053, 0.1621, 0.8053, 0.1648, 0.8053, 0.1736, 0.8053, 0.1702, 0.8053, 0.1648, 0.8053, 0.1621, 0.8053, 0.1702, 0.8053, 0.1736, 0.8053, 0.1621, 0.8053, 0.1542, 0.8053, 0.1604, 0.8053, 0.1702, 0.8053, 0.1542, 0.8053, 0.1423, 0.8053, 0.1457, 0.8053, 0.1604, 0.8053, 0.1423, 0.8053, 0.1284, 0.8053, 0.1284, 0.8053, 0.1457, 0.8053, 0.1284, 0.8053, 0.1144, 0.8053, 0.1111, 0.8053, 0.1284, 0.8053, 0.1144, 0.8053, 0.1026, 0.8053, 0.09639, 0.8053, 0.1111, 0.8053, 0.1026, 0.8053, 0.0947, 0.8053, 0.08658, 0.8053, 0.09639, 0.8053, 0.0947, 0.8053, 0.09192, 0.8053, 0.08314, 0.8053, 0.08658, 0.8053, 0.09192, 0.8053, 0.0947, 0.8053, 0.08658, 0.8053, 0.08314, 0.8053, 0.0947, 0.8053, 0.1026, 0.8053, 0.09639, 0.8053, 0.08658, 0.8053, 0.1026, 0.8053, 0.1144, 0.8053, 0.1111, 0.8053, 0.09639, 0.8053, 0.1144, 0.8053, 0.1284, 0.8053, 0.1284, 0.8053, 0.1111, 0.8053, 0.1308, 0.9941, 0.1284, 0.9941, 0.1259, 0.9941, 0.1238, 0.9941, 0.1224, 0.9941, 0.1219, 0.9941, 0.1224, 0.9941, 0.1238, 0.9941, 0.1259, 0.9941, 0.1284, 0.9941, 0.1308, 0.9941, 0.1329, 0.9941, 0.1343, 0.9941, 0.1348, 0.9941, 0.1343, 0.9941, 0.1329, 0.9941, 0.1542, 0.8053, 0.1621, 0.8053, 0.1343, 0.9941, 0.1329, 0.9941, 0.1026, 0.8053, 0.0947, 0.8053, 0.1224, 0.9941, 0.1238, 0.9941, 0.1423, 0.8053, 0.1542, 0.8053, 0.1329, 0.9941, 0.1308, 0.9941, 0.1144, 0.8053, 0.1026, 0.8053, 0.1238, 0.9941, 0.1259, 0.9941, 0.1284, 0.8053, 0.1423, 0.8053, 0.1308, 0.9941, 0.1284, 0.9941, 0.1423, 0.8053, 0.1284, 0.8053, 0.1284, 0.9941, 0.1308, 0.9941, 0.1284, 0.8053, 0.1144, 0.8053, 0.1259, 0.9941, 0.1284, 0.9941, 0.1144, 0.8053, 0.1284, 0.8053, 0.1284, 0.9941, 0.1259, 0.9941, 0.1542, 0.8053, 0.1423, 0.8053, 0.1308, 0.9941, 0.1329, 0.9941, 0.1026, 0.8053, 0.1144, 0.8053, 0.1259, 0.9941, 0.1238, 0.9941, 0.1621, 0.8053, 0.1542, 0.8053, 0.1329, 0.9941, 0.1343, 0.9941, 0.0947, 0.8053, 0.1026, 0.8053, 0.1238, 0.9941, 0.1224, 0.9941, 0.1648, 0.8053, 0.1621, 0.8053, 0.1343, 0.9941, 0.1348, 0.9941, 0.09192, 0.8053, 0.0947, 0.8053, 0.1224, 0.9941, 0.1219, 0.9941, 0.1621, 0.8053, 0.1648, 0.8053, 0.1348, 0.9941, 0.1343, 0.9941])
me_cylinder_001.use_remesh_preserve_volume = False
me_cylinder_001.use_remesh_preserve_attributes = False
me_cylinder_001.use_mirror_vertex_groups = False
me_cylinder_001.update()
me_cylinder = bpy.data.meshes.new('Cylinder')
me_cylinder.from_pydata([(-0.001435, 0.6034, -0.002917), (-0.001435, 0.6034, 0.1055), (0.2295, 0.5575, -0.002917), (0.2295, 0.5575, 0.1055), (0.4252, 0.4267, -0.002917), (0.4252, 0.4267, 0.1055), (0.5561, 0.2309, -0.002917), (0.5561, 0.2309, 0.1055), (0.602, -3.57e-08, -0.002917), (0.602, -3.57e-08, 0.1055), (0.5561, -0.2309, -0.002917), (0.5561, -0.2309, 0.1055), (0.4252, -0.4267, -0.002917), (0.4252, -0.4267, 0.1055), (0.2295, -0.5575, -0.002917), (0.2295, -0.5575, 0.1055), (-0.001435, -0.6034, -0.002917), (-0.001435, -0.6034, 0.1055), (-0.2324, -0.5575, -0.002917), (-0.2324, -0.5575, 0.1055), (-0.4281, -0.4267, -0.002917), (-0.4281, -0.4267, 0.1055), (-0.5589, -0.2309, -0.002917), (-0.5589, -0.2309, 0.1055), (-0.6049, -2.13e-09, -0.002917), (-0.6049, -2.13e-09, 0.1055), (-0.5589, 0.2309, -0.002917), (-0.5589, 0.2309, 0.1055), (-0.4281, 0.4267, -0.002917), (-0.4281, 0.4267, 0.1055), (-0.2324, 0.5575, -0.002917), (-0.2324, 0.5575, 0.1055), (-0.001435, 0.4015, 0.2054), (0.1522, 0.371, 0.2054), (0.2825, 0.2839, 0.2054), (0.3695, 0.1537, 0.2054), (0.4001, -3.078e-08, 0.2054), (0.3695, -0.1537, 0.2054), (0.2825, -0.2839, 0.2054), (0.1522, -0.371, 0.2054), (-0.001435, -0.4015, 0.2054), (-0.1551, -0.371, 0.2054), (-0.2854, -0.2839, 0.2054), (-0.3724, -0.1537, 0.2054), (-0.403, -3.057e-09, 0.2054), (-0.3724, 0.1537, 0.2054), (-0.2854, 0.2839, 0.2054), (-0.1551, 0.371, 0.2054), (0.1893, 0.4604, 0.2054), (-0.001435, 0.4983, 0.2054), (0.3509, 0.3524, 0.2054), (0.4589, 0.1907, 0.2054), (0.4969, -3.078e-08, 0.2054), (0.4589, -0.1907, 0.2054), (0.3509, -0.3524, 0.2054), (0.1893, -0.4604, 0.2054), (-0.001435, -0.4983, 0.2054), (-0.1921, -0.4604, 0.2054), (-0.3538, -0.3524, 0.2054), (-0.4618, -0.1907, 0.2054), (-0.4997, -3.057e-09, 0.2054), (-0.4618, 0.1907, 0.2054), (-0.3538, 0.3524, 0.2054), (-0.1921, 0.4604, 0.2054), (-0.001435, 0.07111, 1.405), (0.02578, 0.0657, 1.405), (0.04885, 0.05029, 1.405), (0.06427, 0.02721, 1.405), (0.06968, -2.386e-09, 1.405), (0.06427, -0.02721, 1.405), (0.04885, -0.05029, 1.405), (0.02578, -0.0657, 1.405), (-0.001435, -0.07111, 1.405), (-0.02865, -0.0657, 1.405), (-0.05172, -0.05029, 1.405), (-0.06714, -0.02721, 1.405), (-0.07255, 2.524e-09, 1.405), (-0.06714, 0.02721, 1.405), (-0.05172, 0.05029, 1.405), (-0.02865, 0.0657, 1.405)], [], [(0, 1, 3, 2), (2, 3, 5, 4), (4, 5, 7, 6), (6, 7, 9, 8), (8, 9, 11, 10), (10, 11, 13, 12), (12, 13, 15, 14), (14, 15, 17, 16), (16, 17, 19, 18), (18, 19, 21, 20), (20, 21, 23, 22), (22, 23, 25, 24), (24, 25, 27, 26), (26, 27, 29, 28), (9, 7, 51, 52), (28, 29, 31, 30), (30, 31, 1, 0), (0, 2, 4, 6, 8, 10, 12, 14, 16, 18, 20, 22, 24, 26, 28, 30), (45, 44, 76, 77), (19, 17, 56, 57), (29, 27, 61, 62), (5, 3, 48, 50), (15, 13, 54, 55), (25, 23, 59, 60), (11, 9, 52, 53), (21, 19, 57, 58), (31, 29, 62, 63), (7, 5, 50, 51), (17, 15, 55, 56), (3, 1, 49, 48), (27, 25, 60, 61), (13, 11, 53, 54), (23, 21, 58, 59), (1, 31, 63, 49), (32, 33, 48, 49), (33, 34, 50, 48), (34, 35, 51, 50), (35, 36, 52, 51), (36, 37, 53, 52), (37, 38, 54, 53), (38, 39, 55, 54), (39, 40, 56, 55), (40, 41, 57, 56), (41, 42, 58, 57), (42, 43, 59, 58), (43, 44, 60, 59), (44, 45, 61, 60), (45, 46, 62, 61), (46, 47, 63, 62), (47, 32, 49, 63), (65, 64, 79, 78, 77, 76, 75, 74, 73, 72, 71, 70, 69, 68, 67, 66), (38, 37, 69, 70), (46, 45, 77, 78), (39, 38, 70, 71), (47, 46, 78, 79), (40, 39, 71, 72), (33, 32, 64, 65), (32, 47, 79, 64), (41, 40, 72, 73), (34, 33, 65, 66), (42, 41, 73, 74), (35, 34, 66, 67), (43, 42, 74, 75), (36, 35, 67, 68), (44, 43, 75, 76), (37, 36, 68, 69)])
me_cylinder.polygons.foreach_set('use_smooth', [True] * 66)
_uv = me_cylinder.uv_layers.new(name='UVMap')
_uv.uv.foreach_set('vector', [0.1284, 0.8689, 0.1284, 0.8787, 0.1493, 0.8787, 0.1493, 0.8689, 0.1493, 0.8689, 0.1493, 0.8787, 0.1671, 0.8787, 0.1671, 0.8689, 0.1671, 0.8689, 0.1671, 0.8787, 0.179, 0.8787, 0.179, 0.8689, 0.179, 0.8689, 0.179, 0.8787, 0.1832, 0.8787, 0.1832, 0.8689, 0.1832, 0.8689, 0.1832, 0.8787, 0.179, 0.8787, 0.179, 0.8689, 0.179, 0.8689, 0.179, 0.8787, 0.1671, 0.8787, 0.1671, 0.8689, 0.1671, 0.8689, 0.1671, 0.8787, 0.1493, 0.8787, 0.1493, 0.8689, 0.1493, 0.8689, 0.1493, 0.8787, 0.1284, 0.8787, 0.1284, 0.8689, 0.1284, 0.8689, 0.1284, 0.8787, 0.1074, 0.8787, 0.1074, 0.8689, 0.1074, 0.8689, 0.1074, 0.8787, 0.08964, 0.8787, 0.08964, 0.8689, 0.08964, 0.8689, 0.08964, 0.8787, 0.07776, 0.8787, 0.07776, 0.8689, 0.07776, 0.8689, 0.07776, 0.8787, 0.07359, 0.8787, 0.07359, 0.8689, 0.07359, 0.8689, 0.07359, 0.8787, 0.07776, 0.8787, 0.07776, 0.8689, 0.07776, 0.8689, 0.07776, 0.8787, 0.08964, 0.8787, 0.08964, 0.8689, 0.1832, 0.8787, 0.179, 0.8787, 0.1702, 0.8878, 0.1736, 0.8878, 0.08964, 0.8689, 0.08964, 0.8787, 0.1074, 0.8787, 0.1074, 0.8689, 0.1074, 0.8689, 0.1074, 0.8787, 0.1284, 0.8787, 0.1284, 0.8689, 0.1284, 0.8689, 0.1493, 0.8689, 0.1671, 0.8689, 0.179, 0.8689, 0.1832, 0.8689, 0.179, 0.8689, 0.1671, 0.8689, 0.1493, 0.8689, 0.1284, 0.8689, 0.1074, 0.8689, 0.08964, 0.8689, 0.07776, 0.8689, 0.07359, 0.8689, 0.07776, 0.8689, 0.08964, 0.8689, 0.1074, 0.8689, 0.0947, 0.8878, 0.09192, 0.8878, 0.1219, 0.9967, 0.1224, 0.9967, 0.1074, 0.8787, 0.1284, 0.8787, 0.1284, 0.8878, 0.1111, 0.8878, 0.08964, 0.8787, 0.07776, 0.8787, 0.08658, 0.8878, 0.09639, 0.8878, 0.1671, 0.8787, 0.1493, 0.8787, 0.1457, 0.8878, 0.1604, 0.8878, 0.1493, 0.8787, 0.1671, 0.8787, 0.1604, 0.8878, 0.1457, 0.8878, 0.07359, 0.8787, 0.07776, 0.8787, 0.08658, 0.8878, 0.08314, 0.8878, 0.179, 0.8787, 0.1832, 0.8787, 0.1736, 0.8878, 0.1702, 0.8878, 0.08964, 0.8787, 0.1074, 0.8787, 0.1111, 0.8878, 0.09639, 0.8878, 0.1074, 0.8787, 0.08964, 0.8787, 0.09639, 0.8878, 0.1111, 0.8878, 0.179, 0.8787, 0.1671, 0.8787, 0.1604, 0.8878, 0.1702, 0.8878, 0.1284, 0.8787, 0.1493, 0.8787, 0.1457, 0.8878, 0.1284, 0.8878, 0.1493, 0.8787, 0.1284, 0.8787, 0.1284, 0.8878, 0.1457, 0.8878, 0.07776, 0.8787, 0.07359, 0.8787, 0.08314, 0.8878, 0.08658, 0.8878, 0.1671, 0.8787, 0.179, 0.8787, 0.1702, 0.8878, 0.1604, 0.8878, 0.07776, 0.8787, 0.08964, 0.8787, 0.09639, 0.8878, 0.08658, 0.8878, 0.1284, 0.8787, 0.1074, 0.8787, 0.1111, 0.8878, 0.1284, 0.8878, 0.1284, 0.8878, 0.1423, 0.8878, 0.1457, 0.8878, 0.1284, 0.8878, 0.1423, 0.8878, 0.1542, 0.8878, 0.1604, 0.8878, 0.1457, 0.8878, 0.1542, 0.8878, 0.1621, 0.8878, 0.1702, 0.8878, 0.1604, 0.8878, 0.1621, 0.8878, 0.1648, 0.8878, 0.1736, 0.8878, 0.1702, 0.8878, 0.1648, 0.8878, 0.1621, 0.8878, 0.1702, 0.8878, 0.1736, 0.8878, 0.1621, 0.8878, 0.1542, 0.8878, 0.1604, 0.8878, 0.1702, 0.8878, 0.1542, 0.8878, 0.1423, 0.8878, 0.1457, 0.8878, 0.1604, 0.8878, 0.1423, 0.8878, 0.1284, 0.8878, 0.1284, 0.8878, 0.1457, 0.8878, 0.1284, 0.8878, 0.1144, 0.8878, 0.1111, 0.8878, 0.1284, 0.8878, 0.1144, 0.8878, 0.1026, 0.8878, 0.09639, 0.8878, 0.1111, 0.8878, 0.1026, 0.8878, 0.0947, 0.8878, 0.08658, 0.8878, 0.09639, 0.8878, 0.0947, 0.8878, 0.09192, 0.8878, 0.08314, 0.8878, 0.08658, 0.8878, 0.09192, 0.8878, 0.0947, 0.8878, 0.08658, 0.8878, 0.08314, 0.8878, 0.0947, 0.8878, 0.1026, 0.8878, 0.09639, 0.8878, 0.08658, 0.8878, 0.1026, 0.8878, 0.1144, 0.8878, 0.1111, 0.8878, 0.09639, 0.8878, 0.1144, 0.8878, 0.1284, 0.8878, 0.1284, 0.8878, 0.1111, 0.8878, 0.1308, 0.9967, 0.1284, 0.9967, 0.1259, 0.9967, 0.1238, 0.9967, 0.1224, 0.9967, 0.1219, 0.9967, 0.1224, 0.9967, 0.1238, 0.9967, 0.1259, 0.9967, 0.1284, 0.9967, 0.1308, 0.9967, 0.1329, 0.9967, 0.1343, 0.9967, 0.1348, 0.9967, 0.1343, 0.9967, 0.1329, 0.9967, 0.1542, 0.8878, 0.1621, 0.8878, 0.1343, 0.9967, 0.1329, 0.9967, 0.1026, 0.8878, 0.0947, 0.8878, 0.1224, 0.9967, 0.1238, 0.9967, 0.1423, 0.8878, 0.1542, 0.8878, 0.1329, 0.9967, 0.1308, 0.9967, 0.1144, 0.8878, 0.1026, 0.8878, 0.1238, 0.9967, 0.1259, 0.9967, 0.1284, 0.8878, 0.1423, 0.8878, 0.1308, 0.9967, 0.1284, 0.9967, 0.1423, 0.8878, 0.1284, 0.8878, 0.1284, 0.9967, 0.1308, 0.9967, 0.1284, 0.8878, 0.1144, 0.8878, 0.1259, 0.9967, 0.1284, 0.9967, 0.1144, 0.8878, 0.1284, 0.8878, 0.1284, 0.9967, 0.1259, 0.9967, 0.1542, 0.8878, 0.1423, 0.8878, 0.1308, 0.9967, 0.1329, 0.9967, 0.1026, 0.8878, 0.1144, 0.8878, 0.1259, 0.9967, 0.1238, 0.9967, 0.1621, 0.8878, 0.1542, 0.8878, 0.1329, 0.9967, 0.1343, 0.9967, 0.0947, 0.8878, 0.1026, 0.8878, 0.1238, 0.9967, 0.1224, 0.9967, 0.1648, 0.8878, 0.1621, 0.8878, 0.1343, 0.9967, 0.1348, 0.9967, 0.09192, 0.8878, 0.0947, 0.8878, 0.1224, 0.9967, 0.1219, 0.9967, 0.1621, 0.8878, 0.1648, 0.8878, 0.1348, 0.9967, 0.1343, 0.9967])
me_cylinder.use_remesh_preserve_volume = False
me_cylinder.use_remesh_preserve_attributes = False
me_cylinder.use_mirror_vertex_groups = False
me_cylinder.update()

# ---- objects
ob_cylinder_003 = bpy.data.objects.new('Cylinder.003', me_cylinder_004)
ob_cylinder_002 = bpy.data.objects.new('Cylinder.002', me_cylinder_003)
ob_cylinder_001 = bpy.data.objects.new('Cylinder.001', me_cylinder_001)
ob_cylinder = bpy.data.objects.new('Cylinder', me_cylinder)

# ---- transforms, parenting, visibility, modifiers, constraints
ob_cylinder_003.location = (3.379, 7.279e-07, 0.05055)
ob_cylinder_003.lineart.crease_threshold = 0.0
_m = ob_cylinder_003.modifiers.new('Auto Smooth', 'NODES')
_m.node_group = ng_auto_smooth
_gi = [s.identifier for s in ng_auto_smooth.interface.items_tree if s.item_type == 'SOCKET' and s.in_out == 'INPUT']
_m[_gi[1]] = 0.5236  # Angle
ob_cylinder_002.location = (0.7211, 7.279e-07, 0.08089)
ob_cylinder_002.lineart.crease_threshold = 0.0
_m = ob_cylinder_002.modifiers.new('Auto Smooth', 'NODES')
_m.node_group = ng_auto_smooth
_gi = [s.identifier for s in ng_auto_smooth.interface.items_tree if s.item_type == 'SOCKET' and s.in_out == 'INPUT']
_m[_gi[1]] = 0.5236  # Angle
ob_cylinder_001.location = (-1.382, 0.0, 0.0)
ob_cylinder_001.lineart.crease_threshold = 0.0
_m = ob_cylinder_001.modifiers.new('Auto Smooth', 'NODES')
_m.node_group = ng_auto_smooth
_gi = [s.identifier for s in ng_auto_smooth.interface.items_tree if s.item_type == 'SOCKET' and s.in_out == 'INPUT']
_m[_gi[1]] = 0.5236  # Angle
ob_cylinder.location = (-3.335, 0.0, 0.0)
ob_cylinder.lineart.crease_threshold = 0.0
_m = ob_cylinder.modifiers.new('Auto Smooth', 'NODES')
_m.node_group = ng_auto_smooth
_gi = [s.identifier for s in ng_auto_smooth.interface.items_tree if s.item_type == 'SOCKET' and s.in_out == 'INPUT']
_m[_gi[1]] = 0.5236  # Angle

# ---- collection membership
col_collection_1.objects.link(ob_cylinder_003)
col_collection_1.objects.link(ob_cylinder_002)
col_collection_1.objects.link(ob_cylinder_001)
col_collection_1.objects.link(ob_cylinder)

# ---- scene / render settings (as saved in the file)
scene.frame_start = 1; scene.frame_end = 250; scene.frame_set(1)
scene.render.engine = 'BLENDER_EEVEE_NEXT'
scene.render.resolution_percentage = 50
scene.render.dither_intensity = 0.0
scene.cycles.use_denoising = False
scene.cycles.samples = 128
scene.cycles.sampling_pattern = 'TABULATED_SOBOL'
scene.cycles.use_adaptive_sampling = False
scene.cycles.use_light_tree = False
scene.cycles.blur_glossy = 0.0
scene.cycles.sample_clamp_indirect = 0.0
scene.view_settings.view_transform = 'Standard'
bpy.context.view_layer.update()

# ---- added for rendering (the .blend has no active camera and no usable light): camera, sun
cam_auto = bpy.data.cameras.new('AutoCamera')
cam_auto.lens = 50.0
cam_auto.sensor_width = 36.0
cam_auto.clip_end = 1000.0
ob_auto_camera = bpy.data.objects.new('AutoCamera', cam_auto)
scene.collection.objects.link(ob_auto_camera)
ob_auto_camera.location = (9.24992, -10.7059, 9.01526)
ob_auto_camera.rotation_euler = (1.09748, -7.21219e-08, 0.694738)
scene.camera = ob_auto_camera
light_auto_sun = bpy.data.lights.new('AutoSun', 'SUN')
light_auto_sun.energy = 3.0
light_auto_sun.angle = 0.0523599
ob_auto_sun = bpy.data.objects.new('AutoSun', light_auto_sun)
scene.collection.objects.link(ob_auto_sun)
ob_auto_sun.rotation_euler = (0.872665, 0.174533, 0.523599)
bpy.context.view_layer.update()
